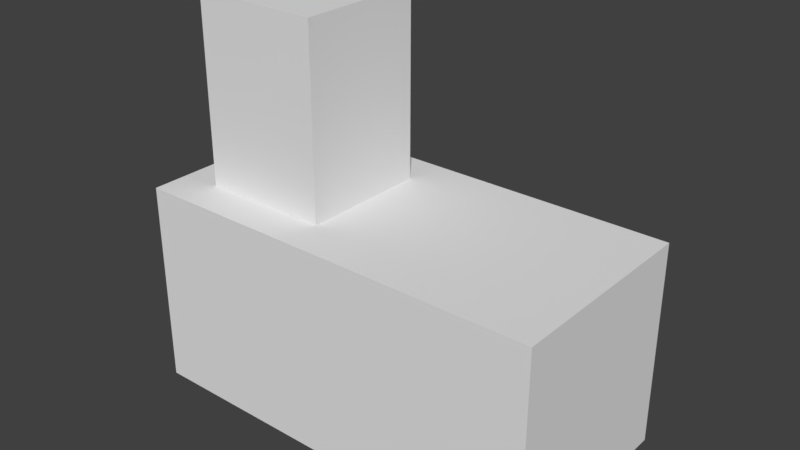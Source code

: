 # Source: building.blend  (saved by Blender 2.79.0; exported with 4.5.12 LTS)
import bpy
from mathutils import Matrix  # noqa: F401  (used for matrix-valued properties, if any)

bpy.ops.wm.read_factory_settings(use_empty=True)
scene = bpy.context.scene
scene.name = 'Scene'

# ---- collections
col_collection_1 = bpy.data.collections.new('Collection 1'); scene.collection.children.link(col_collection_1)

# ---- materials (node trees are filled in below, after node groups)
mat_material = bpy.data.materials.new('Material')
mat_material.alpha_threshold = 0.0
mat_material.use_transparent_shadow = False
mat_material.roughness = 0.5
mat_material.line_color = (0.0, 0.0, 0.0, 1.0)

# ---- material node trees

# ---- world
world_world = bpy.data.worlds.new('World'); scene.world = world_world
world_world.color = (0.05088, 0.05088, 0.05088)
world_world.use_sun_shadow = False
world_world.sun_shadow_jitter_overblur = 0.0
world_world.cycles.sampling_method = 'MANUAL'

# ---- meshes
me_cube = bpy.data.meshes.new('Cube')
me_cube.from_pydata([(8.367, 2.75, 0.0582), (8.367, -2.75, 0.0582), (-2.75, -2.75, 0.0582), (-2.75, 2.75, 0.0582), (8.367, 2.75, 5.558), (8.367, -2.75, 5.558), (-2.75, -2.75, 5.558), (-2.75, 2.75, 5.558), (1.712, 1.712, 5.558), (1.712, -1.712, 5.558), (-1.712, 1.712, 5.558), (-1.712, -1.712, 5.558), (1.712, 1.712, 10.48), (1.712, -1.712, 10.48), (-1.712, 1.712, 10.48), (-1.712, -1.712, 10.48)], [], [(0, 1, 2, 3), (6, 5, 9, 11), (0, 4, 5, 1), (1, 5, 6, 2), (2, 6, 7, 3), (4, 0, 3, 7), (11, 9, 13, 15), (5, 4, 8, 9), (7, 6, 11, 10), (4, 7, 10, 8), (12, 14, 15, 13), (9, 8, 12, 13), (10, 11, 15, 14), (8, 10, 14, 12)])
me_cube.materials.append(mat_material)
me_cube.use_remesh_preserve_volume = False
me_cube.use_remesh_preserve_attributes = False
me_cube.use_mirror_vertex_groups = False
me_cube.update()

# ---- objects
ob_cube = bpy.data.objects.new('Cube', me_cube)

# ---- transforms, parenting, visibility, modifiers, constraints
ob_cube.location = (0.0, 0.0, 0.0)
ob_cube.lock_rotations_4d = False
ob_cube.empty_display_type = 'ARROWS'
ob_cube.lineart.crease_threshold = 0.0

# ---- collection membership
col_collection_1.objects.link(ob_cube)

# ---- scene / render settings (as saved in the file)
scene.frame_start = 1; scene.frame_end = 250; scene.frame_set(1)
scene.render.engine = 'BLENDER_EEVEE_NEXT'
scene.render.resolution_percentage = 50
scene.render.dither_intensity = 0.0
scene.cycles.use_denoising = False
scene.cycles.samples = 128
scene.cycles.sampling_pattern = 'TABULATED_SOBOL'
scene.cycles.use_adaptive_sampling = False
scene.cycles.use_light_tree = False
scene.cycles.blur_glossy = 0.0
scene.cycles.sample_clamp_indirect = 0.0
scene.view_settings.view_transform = 'Standard'
bpy.context.view_layer.update()

# ---- added for rendering (the .blend has no active camera and no usable light): camera, sun
cam_auto = bpy.data.cameras.new('AutoCamera')
cam_auto.lens = 50.0
cam_auto.sensor_width = 36.0
cam_auto.clip_end = 1000.0
ob_auto_camera = bpy.data.objects.new('AutoCamera', cam_auto)
scene.collection.objects.link(ob_auto_camera)
ob_auto_camera.location = (17.7961, -17.9852, 17.2582)
ob_auto_camera.rotation_euler = (1.09748, -7.21219e-08, 0.694738)
scene.camera = ob_auto_camera
light_auto_sun = bpy.data.lights.new('AutoSun', 'SUN')
light_auto_sun.energy = 3.0
light_auto_sun.angle = 0.0523599
ob_auto_sun = bpy.data.objects.new('AutoSun', light_auto_sun)
scene.collection.objects.link(ob_auto_sun)
ob_auto_sun.rotation_euler = (0.872665, 0.174533, 0.523599)
bpy.context.view_layer.update()
